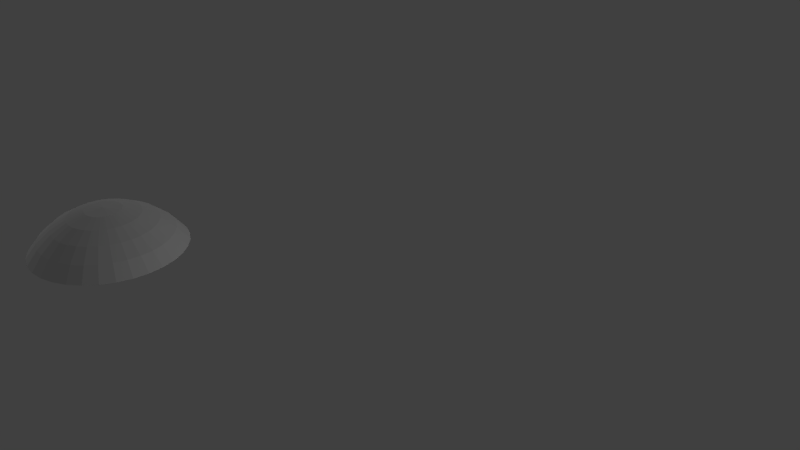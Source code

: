 # Source: demisphere.blend  (saved by Blender 2.61.0; exported with 4.5.12 LTS)
import bpy
from mathutils import Matrix  # noqa: F401  (used for matrix-valued properties, if any)

bpy.ops.wm.read_factory_settings(use_empty=True)
scene = bpy.context.scene
scene.name = 'Scene'

# ---- collections
col_collection_1 = bpy.data.collections.new('Collection 1'); scene.collection.children.link(col_collection_1)

# ---- world
world_world = bpy.data.worlds.new('World'); scene.world = world_world
world_world.color = (0.05088, 0.05088, 0.05088)
world_world.use_sun_shadow = False
world_world.sun_shadow_jitter_overblur = 0.0
world_world.cycles.sampling_method = 'MANUAL'
world_world.cycles.sample_map_resolution = 256

# ---- cameras
cam_camera = bpy.data.cameras.new('Camera')
cam_camera.clip_end = 100.0
cam_camera.lens = 35.0
cam_camera.sensor_width = 32.0
cam_camera.sensor_height = 18.0
cam_camera.ortho_scale = 7.314
cam_camera.dof.focus_distance = 0.0

# ---- lights
light_lamp_003 = bpy.data.lights.new('Lamp.003', 'POINT')
light_lamp_003.transmission_factor = 0.0
light_lamp_003.cutoff_distance = 30.0
light_lamp_003.energy = 100.0
light_lamp_003.shadow_buffer_clip_start = 1.001
light_lamp_003.shadow_soft_size = 1.0
light_lamp_003.shadow_maximum_resolution = 0.006
light_lamp_003.use_absolute_resolution = True
light_lamp_003.cycles.use_multiple_importance_sampling = False
light_lamp_002 = bpy.data.lights.new('Lamp.002', 'POINT')
light_lamp_002.transmission_factor = 0.0
light_lamp_002.cutoff_distance = 30.0
light_lamp_002.energy = 100.0
light_lamp_002.shadow_buffer_clip_start = 1.001
light_lamp_002.shadow_soft_size = 1.0
light_lamp_002.shadow_maximum_resolution = 0.006
light_lamp_002.use_absolute_resolution = True
light_lamp_002.cycles.use_multiple_importance_sampling = False
light_lamp_001 = bpy.data.lights.new('Lamp.001', 'POINT')
light_lamp_001.transmission_factor = 0.0
light_lamp_001.cutoff_distance = 30.0
light_lamp_001.energy = 100.0
light_lamp_001.shadow_buffer_clip_start = 1.001
light_lamp_001.shadow_soft_size = 1.0
light_lamp_001.shadow_maximum_resolution = 0.006
light_lamp_001.use_absolute_resolution = True
light_lamp_001.cycles.use_multiple_importance_sampling = False
light_lamp = bpy.data.lights.new('Lamp', 'POINT')
light_lamp.transmission_factor = 0.0
light_lamp.cutoff_distance = 30.0
light_lamp.energy = 100.0
light_lamp.shadow_buffer_clip_start = 1.001
light_lamp.shadow_soft_size = 1.0
light_lamp.shadow_maximum_resolution = 0.006
light_lamp.use_absolute_resolution = True
light_lamp.cycles.use_multiple_importance_sampling = False

# ---- meshes
me_sphere = bpy.data.meshes.new('Sphere')
me_sphere.from_pydata([(0.8155, 0.1622, 0.5556), (0.6935, 0.1379, 0.7071), (0.5449, 0.1084, 0.8315), (0.3753, 0.07466, 0.9239), (0.1913, 0.03806, 0.9808), (0.1802, 0.07466, 0.9808), (0.3536, 0.1464, 0.9239), (0.5133, 0.2126, 0.8315), (0.6533, 0.2706, 0.7071), (0.7682, 0.3182, 0.5556), (0.6913, 0.4619, 0.5556), (0.5879, 0.3928, 0.7071), (0.4619, 0.3087, 0.8315), (0.3182, 0.2126, 0.9239), (0.1622, 0.1084, 0.9808), (0.1379, 0.1379, 0.9808), (0.2706, 0.2706, 0.9239), (0.3928, 0.3928, 0.8315), (0.5, 0.5, 0.7071), (0.5879, 0.5879, 0.5556), (0.4619, 0.6913, 0.5556), (0.3928, 0.5879, 0.7071), (0.3087, 0.4619, 0.8315), (0.2126, 0.3182, 0.9239), (0.1084, 0.1622, 0.9808), (0.07466, 0.1802, 0.9808), (0.1464, 0.3536, 0.9239), (0.2126, 0.5133, 0.8315), (0.2706, 0.6533, 0.7071), (0.3182, 0.7682, 0.5556), (0.1622, 0.8155, 0.5556), (0.1379, 0.6935, 0.7071), (0.1084, 0.5449, 0.8315), (0.07466, 0.3753, 0.9239), (0.03806, 0.1913, 0.9808), (-1.118e-08, 0.1951, 0.9808), (-2.235e-08, 0.3827, 0.9239), (-5.215e-08, 0.5556, 0.8315), (1.49e-08, 0.7071, 0.7071), (-8.941e-08, 0.8315, 0.5556), (-0.1622, 0.8155, 0.5556), (-0.1379, 0.6935, 0.7071), (-0.1084, 0.5449, 0.8315), (-0.07466, 0.3753, 0.9239), (-0.03806, 0.1913, 0.9808), (-0.07466, 0.1802, 0.9808), (-0.1464, 0.3536, 0.9239), (-0.2126, 0.5133, 0.8315), (-0.2706, 0.6533, 0.7071), (-0.3182, 0.7682, 0.5556), (-0.4619, 0.6913, 0.5556), (-0.3928, 0.5879, 0.7071), (-0.3087, 0.4619, 0.8315), (-0.2126, 0.3182, 0.9239), (-0.1084, 0.1622, 0.9808), (-0.1379, 0.1379, 0.9808), (-0.2706, 0.2706, 0.9239), (-0.3928, 0.3928, 0.8315), (-0.5, 0.5, 0.7071), (-0.5879, 0.5879, 0.5556), (-0.6913, 0.4619, 0.5556), (-0.5879, 0.3928, 0.7071), (-0.4619, 0.3087, 0.8315), (-0.3182, 0.2126, 0.9239), (-0.1622, 0.1084, 0.9808), (-0.1802, 0.07466, 0.9808), (-0.3536, 0.1464, 0.9239), (-0.5133, 0.2126, 0.8315), (-0.6533, 0.2706, 0.7071), (-0.7682, 0.3182, 0.5556), (-0.8155, 0.1622, 0.5556), (-0.6935, 0.1379, 0.7071), (-0.5449, 0.1084, 0.8315), (-0.3753, 0.07466, 0.9239), (-0.1913, 0.03806, 0.9808), (-0.1951, -7.451e-09, 0.9808), (-0.3827, -5.215e-08, 0.9239), (-0.5556, -9.686e-08, 0.8315), (-0.7071, -1.49e-08, 0.7071), (-0.8315, -1.043e-07, 0.5556), (-0.8155, -0.1622, 0.5556), (-0.6935, -0.1379, 0.7071), (-0.5449, -0.1084, 0.8315), (-0.3753, -0.07466, 0.9239), (-0.1913, -0.03806, 0.9808), (-0.1802, -0.07466, 0.9808), (-0.3536, -0.1464, 0.9239), (-0.5133, -0.2126, 0.8315), (-0.6533, -0.2706, 0.7071), (-0.7682, -0.3182, 0.5556), (-0.6913, -0.4619, 0.5556), (-0.5879, -0.3928, 0.7071), (-0.4619, -0.3087, 0.8315), (-0.3182, -0.2126, 0.9239), (-0.1622, -0.1084, 0.9808), (-0.1379, -0.1379, 0.9808), (-0.2706, -0.2706, 0.9239), (-0.3928, -0.3928, 0.8315), (-0.5, -0.5, 0.7071), (-0.5879, -0.5879, 0.5556), (-0.4619, -0.6913, 0.5556), (-0.3928, -0.5879, 0.7071), (-0.3087, -0.4619, 0.8315), (-0.2126, -0.3182, 0.9239), (-0.1084, -0.1622, 0.9808), (0.0, 0.0, 1.0), (-0.07466, -0.1802, 0.9808), (-0.1464, -0.3536, 0.9239), (-0.2126, -0.5133, 0.8315), (-0.2706, -0.6533, 0.7071), (-0.3182, -0.7682, 0.5556), (-0.1622, -0.8155, 0.5556), (-0.1379, -0.6935, 0.7071), (-0.1084, -0.5449, 0.8315), (-0.07466, -0.3753, 0.9239), (-0.03806, -0.1913, 0.9808), (1.863e-08, -0.1951, 0.9808), (5.215e-08, -0.3827, 0.9239), (1.49e-07, -0.5556, 0.8315), (2.98e-08, -0.7071, 0.7071), (1.043e-07, -0.8315, 0.5556), (0.1622, -0.8155, 0.5556), (0.1379, -0.6935, 0.7071), (0.1084, -0.5449, 0.8315), (0.07466, -0.3753, 0.9239), (0.03806, -0.1913, 0.9808), (0.07466, -0.1802, 0.9808), (0.1464, -0.3536, 0.9239), (0.2126, -0.5133, 0.8315), (0.2706, -0.6533, 0.7071), (0.3182, -0.7682, 0.5556), (0.4619, -0.6913, 0.5556), (0.3928, -0.5879, 0.7071), (0.3087, -0.4619, 0.8315), (0.2126, -0.3182, 0.9239), (0.1084, -0.1622, 0.9808), (0.1379, -0.1379, 0.9808), (0.2706, -0.2706, 0.9239), (0.3928, -0.3928, 0.8315), (0.5, -0.5, 0.7071), (0.5879, -0.5879, 0.5556), (0.6913, -0.4619, 0.5556), (0.5879, -0.3928, 0.7071), (0.4619, -0.3087, 0.8315), (0.3182, -0.2126, 0.9239), (0.1622, -0.1084, 0.9808), (0.1802, -0.07466, 0.9808), (0.3536, -0.1464, 0.9239), (0.5133, -0.2126, 0.8315), (0.6533, -0.2706, 0.7071), (0.7682, -0.3182, 0.5556), (0.8155, -0.1622, 0.5556), (0.6935, -0.1379, 0.7071), (0.5449, -0.1084, 0.8315), (0.3753, -0.07466, 0.9239), (0.1913, -0.03806, 0.9808), (0.1951, 1.49e-08, 0.9808), (0.3827, 6.706e-08, 0.9239), (0.5556, 2.161e-07, 0.8315), (0.7071, 8.941e-08, 0.7071), (0.8315, 1.341e-07, 0.5556)], [], [(0, 1, 159, 160), (158, 159, 1, 2), (157, 158, 2, 3), (156, 157, 3, 4), (105, 156, 4), (105, 4, 5), (4, 3, 6, 5), (3, 2, 7, 6), (2, 1, 8, 7), (1, 0, 9, 8), (8, 9, 10, 11), (7, 8, 11, 12), (6, 7, 12, 13), (5, 6, 13, 14), (105, 5, 14), (105, 14, 15), (14, 13, 16, 15), (13, 12, 17, 16), (12, 11, 18, 17), (11, 10, 19, 18), (18, 19, 20, 21), (17, 18, 21, 22), (16, 17, 22, 23), (15, 16, 23, 24), (105, 15, 24), (105, 24, 25), (24, 23, 26, 25), (23, 22, 27, 26), (22, 21, 28, 27), (21, 20, 29, 28), (28, 29, 30, 31), (27, 28, 31, 32), (26, 27, 32, 33), (25, 26, 33, 34), (105, 25, 34), (105, 34, 35), (34, 33, 36, 35), (33, 32, 37, 36), (32, 31, 38, 37), (31, 30, 39, 38), (38, 39, 40, 41), (37, 38, 41, 42), (36, 37, 42, 43), (35, 36, 43, 44), (105, 35, 44), (105, 44, 45), (44, 43, 46, 45), (43, 42, 47, 46), (42, 41, 48, 47), (41, 40, 49, 48), (48, 49, 50, 51), (47, 48, 51, 52), (46, 47, 52, 53), (45, 46, 53, 54), (105, 45, 54), (105, 54, 55), (54, 53, 56, 55), (53, 52, 57, 56), (52, 51, 58, 57), (51, 50, 59, 58), (58, 59, 60, 61), (57, 58, 61, 62), (56, 57, 62, 63), (55, 56, 63, 64), (105, 55, 64), (105, 64, 65), (64, 63, 66, 65), (63, 62, 67, 66), (62, 61, 68, 67), (61, 60, 69, 68), (68, 69, 70, 71), (67, 68, 71, 72), (66, 67, 72, 73), (65, 66, 73, 74), (105, 65, 74), (105, 74, 75), (74, 73, 76, 75), (73, 72, 77, 76), (72, 71, 78, 77), (71, 70, 79, 78), (78, 79, 80, 81), (77, 78, 81, 82), (76, 77, 82, 83), (75, 76, 83, 84), (105, 75, 84), (105, 84, 85), (84, 83, 86, 85), (83, 82, 87, 86), (82, 81, 88, 87), (81, 80, 89, 88), (88, 89, 90, 91), (87, 88, 91, 92), (86, 87, 92, 93), (85, 86, 93, 94), (105, 85, 94), (105, 94, 95), (94, 93, 96, 95), (93, 92, 97, 96), (92, 91, 98, 97), (91, 90, 99, 98), (98, 99, 100, 101), (97, 98, 101, 102), (96, 97, 102, 103), (95, 96, 103, 104), (105, 95, 104), (105, 104, 106), (104, 103, 107, 106), (103, 102, 108, 107), (102, 101, 109, 108), (101, 100, 110, 109), (109, 110, 111, 112), (108, 109, 112, 113), (107, 108, 113, 114), (106, 107, 114, 115), (105, 106, 115), (105, 115, 116), (115, 114, 117, 116), (114, 113, 118, 117), (113, 112, 119, 118), (112, 111, 120, 119), (119, 120, 121, 122), (118, 119, 122, 123), (117, 118, 123, 124), (116, 117, 124, 125), (105, 116, 125), (105, 125, 126), (125, 124, 127, 126), (124, 123, 128, 127), (123, 122, 129, 128), (122, 121, 130, 129), (129, 130, 131, 132), (128, 129, 132, 133), (127, 128, 133, 134), (126, 127, 134, 135), (105, 126, 135), (105, 135, 136), (135, 134, 137, 136), (134, 133, 138, 137), (133, 132, 139, 138), (132, 131, 140, 139), (139, 140, 141, 142), (138, 139, 142, 143), (137, 138, 143, 144), (136, 137, 144, 145), (105, 136, 145), (105, 145, 146), (145, 144, 147, 146), (144, 143, 148, 147), (143, 142, 149, 148), (142, 141, 150, 149), (149, 150, 151, 152), (148, 149, 152, 153), (147, 148, 153, 154), (146, 147, 154, 155), (105, 146, 155), (105, 155, 156), (155, 154, 157, 156), (154, 153, 158, 157), (153, 152, 159, 158), (152, 151, 160, 159)])
_uv = me_sphere.uv_layers.new(name='UVMap')
_uv.uv.foreach_set('vector', [0.8871, 0.181, 0.801, 0.2522, 0.7469, 0.1985, 0.8183, 0.1122, 0.6813, 0.2791, 0.7469, 0.1985, 0.801, 0.2522, 0.7211, 0.3182, 0.6194, 0.3544, 0.6813, 0.2791, 0.7211, 0.3182, 0.6455, 0.3803, 0.5595, 0.4274, 0.6194, 0.3544, 0.6455, 0.3803, 0.5725, 0.4403, 0.5003, 0.4994, 0.5595, 0.4274, 0.5725, 0.4403, 0.5003, 0.4994, 0.5725, 0.4403, 0.5826, 0.4555, 0.5725, 0.4403, 0.6455, 0.3803, 0.6659, 0.411, 0.5826, 0.4555, 0.6455, 0.3803, 0.7211, 0.3182, 0.7521, 0.3648, 0.6659, 0.411, 0.7211, 0.3182, 0.801, 0.2522, 0.8428, 0.3156, 0.7521, 0.3648, 0.801, 0.2522, 0.8871, 0.181, 0.9429, 0.2619, 0.8428, 0.3156, 0.8428, 0.3156, 0.9429, 0.2619, 0.9808, 0.3533, 0.8724, 0.3858, 0.7521, 0.3648, 0.8428, 0.3156, 0.8724, 0.3858, 0.7734, 0.4165, 0.6659, 0.411, 0.7521, 0.3648, 0.7734, 0.4165, 0.6799, 0.445, 0.5826, 0.4555, 0.6659, 0.411, 0.6799, 0.445, 0.5896, 0.4725, 0.5003, 0.4994, 0.5826, 0.4555, 0.5896, 0.4725, 0.5003, 0.4994, 0.5896, 0.4725, 0.5931, 0.4904, 0.5896, 0.4725, 0.6799, 0.445, 0.6869, 0.4811, 0.5931, 0.4904, 0.6799, 0.445, 0.7734, 0.4165, 0.7844, 0.4714, 0.6869, 0.4811, 0.7734, 0.4165, 0.8724, 0.3858, 0.8875, 0.4605, 0.7844, 0.4714, 0.8724, 0.3858, 0.9808, 0.3533, 1.0, 0.4499, 0.8875, 0.4605, 0.8875, 0.4605, 1.0, 0.4499, 1.0, 0.5484, 0.8877, 0.5368, 0.7844, 0.4714, 0.8875, 0.4605, 0.8877, 0.5368, 0.7844, 0.5274, 0.6869, 0.4811, 0.7844, 0.4714, 0.7844, 0.5274, 0.6871, 0.5179, 0.5931, 0.4904, 0.6869, 0.4811, 0.6871, 0.5179, 0.5931, 0.5087, 0.5003, 0.4994, 0.5931, 0.4904, 0.5931, 0.5087, 0.5003, 0.4994, 0.5931, 0.5087, 0.5895, 0.5266, 0.5931, 0.5087, 0.6871, 0.5179, 0.6798, 0.5539, 0.5895, 0.5266, 0.6871, 0.5179, 0.7844, 0.5274, 0.7735, 0.5823, 0.6798, 0.5539, 0.7844, 0.5274, 0.8877, 0.5368, 0.873, 0.6117, 0.7735, 0.5823, 0.8877, 0.5368, 1.0, 0.5484, 0.9808, 0.6449, 0.873, 0.6117, 0.873, 0.6117, 0.9808, 0.6449, 0.9432, 0.7358, 0.844, 0.6822, 0.7735, 0.5823, 0.873, 0.6117, 0.844, 0.6822, 0.7521, 0.6339, 0.6798, 0.5539, 0.7735, 0.5823, 0.7521, 0.6339, 0.6659, 0.5879, 0.5895, 0.5266, 0.6798, 0.5539, 0.6659, 0.5879, 0.5825, 0.5435, 0.5003, 0.4994, 0.5895, 0.5266, 0.5825, 0.5435, 0.5003, 0.4994, 0.5825, 0.5435, 0.5723, 0.5587, 0.5825, 0.5435, 0.6659, 0.5879, 0.6453, 0.6185, 0.5723, 0.5587, 0.6659, 0.5879, 0.7521, 0.6339, 0.721, 0.6805, 0.6453, 0.6185, 0.7521, 0.6339, 0.844, 0.6822, 0.8018, 0.7457, 0.721, 0.6805, 0.844, 0.6822, 0.9432, 0.7358, 0.8887, 0.8176, 0.8018, 0.7457, 0.8018, 0.7457, 0.8887, 0.8176, 0.8192, 0.8873, 0.748, 0.7998, 0.721, 0.6805, 0.8018, 0.7457, 0.748, 0.7998, 0.6815, 0.7201, 0.6453, 0.6185, 0.721, 0.6805, 0.6815, 0.7201, 0.6194, 0.6446, 0.5723, 0.5587, 0.6453, 0.6185, 0.6194, 0.6446, 0.5594, 0.5716, 0.5003, 0.4994, 0.5723, 0.5587, 0.5594, 0.5716, 0.5003, 0.4994, 0.5594, 0.5716, 0.5442, 0.5817, 0.5594, 0.5716, 0.6194, 0.6446, 0.5888, 0.665, 0.5442, 0.5817, 0.6194, 0.6446, 0.6815, 0.7201, 0.635, 0.7512, 0.5888, 0.665, 0.6815, 0.7201, 0.748, 0.7998, 0.6846, 0.8423, 0.635, 0.7512, 0.748, 0.7998, 0.8192, 0.8873, 0.7375, 0.9421, 0.6846, 0.8423, 0.6846, 0.8423, 0.7375, 0.9421, 0.6466, 0.9799, 0.6142, 0.8717, 0.635, 0.7512, 0.6846, 0.8423, 0.6142, 0.8717, 0.5833, 0.7726, 0.5888, 0.665, 0.635, 0.7512, 0.5833, 0.7726, 0.5547, 0.679, 0.5442, 0.5817, 0.5888, 0.665, 0.5547, 0.679, 0.5273, 0.5887, 0.5003, 0.4994, 0.5442, 0.5817, 0.5273, 0.5887, 0.5003, 0.4994, 0.5273, 0.5887, 0.5093, 0.5923, 0.5273, 0.5887, 0.5547, 0.679, 0.5186, 0.6861, 0.5093, 0.5923, 0.5547, 0.679, 0.5833, 0.7726, 0.5284, 0.7836, 0.5186, 0.6861, 0.5833, 0.7726, 0.6142, 0.8717, 0.5394, 0.8869, 0.5284, 0.7836, 0.6142, 0.8717, 0.6466, 0.9799, 0.5501, 0.9993, 0.5394, 0.8869, 0.5394, 0.8869, 0.5501, 0.9993, 0.4515, 0.9995, 0.463, 0.8871, 0.5284, 0.7836, 0.5394, 0.8869, 0.463, 0.8871, 0.4724, 0.7836, 0.5186, 0.6861, 0.5284, 0.7836, 0.4724, 0.7836, 0.4818, 0.6863, 0.5093, 0.5923, 0.5186, 0.6861, 0.4818, 0.6863, 0.491, 0.5922, 0.5003, 0.4994, 0.5093, 0.5923, 0.491, 0.5922, 0.5003, 0.4994, 0.491, 0.5922, 0.4731, 0.5886, 0.491, 0.5922, 0.4818, 0.6863, 0.4457, 0.679, 0.4731, 0.5886, 0.4818, 0.6863, 0.4724, 0.7836, 0.4175, 0.7727, 0.4457, 0.679, 0.4724, 0.7836, 0.463, 0.8871, 0.3881, 0.8724, 0.4175, 0.7727, 0.463, 0.8871, 0.4515, 0.9995, 0.3549, 0.9804, 0.3881, 0.8724, 0.3881, 0.8724, 0.3549, 0.9804, 0.2637, 0.9428, 0.3174, 0.8433, 0.4175, 0.7727, 0.3881, 0.8724, 0.3174, 0.8433, 0.3657, 0.7513, 0.4457, 0.679, 0.4175, 0.7727, 0.3657, 0.7513, 0.4117, 0.6648, 0.4731, 0.5886, 0.4457, 0.679, 0.4117, 0.6648, 0.4563, 0.5816, 0.5003, 0.4994, 0.4731, 0.5886, 0.4563, 0.5816, 0.5003, 0.4994, 0.4563, 0.5816, 0.4411, 0.5715, 0.4563, 0.5816, 0.4117, 0.6648, 0.3812, 0.6443, 0.4411, 0.5715, 0.4117, 0.6648, 0.3657, 0.7513, 0.3191, 0.7202, 0.3812, 0.6443, 0.3657, 0.7513, 0.3174, 0.8433, 0.2537, 0.801, 0.3191, 0.7202, 0.3174, 0.8433, 0.2637, 0.9428, 0.1816, 0.8881, 0.2537, 0.801, 0.2537, 0.801, 0.1816, 0.8881, 0.1118, 0.8184, 0.1996, 0.747, 0.3191, 0.7202, 0.2537, 0.801, 0.1996, 0.747, 0.2795, 0.6805, 0.3812, 0.6443, 0.3191, 0.7202, 0.2795, 0.6805, 0.3551, 0.6184, 0.4411, 0.5715, 0.3812, 0.6443, 0.3551, 0.6184, 0.4281, 0.5585, 0.5003, 0.4994, 0.4411, 0.5715, 0.4281, 0.5585, 0.5003, 0.4994, 0.4281, 0.5585, 0.4179, 0.5433, 0.4281, 0.5585, 0.3551, 0.6184, 0.3347, 0.5878, 0.4179, 0.5433, 0.3551, 0.6184, 0.2795, 0.6805, 0.2484, 0.634, 0.3347, 0.5878, 0.2795, 0.6805, 0.1996, 0.747, 0.157, 0.6835, 0.2484, 0.634, 0.1996, 0.747, 0.1118, 0.8184, 0.05695, 0.7364, 0.157, 0.6835, 0.157, 0.6835, 0.05695, 0.7364, 0.01919, 0.6452, 0.1276, 0.6129, 0.2484, 0.634, 0.157, 0.6835, 0.1276, 0.6129, 0.227, 0.5821, 0.3347, 0.5878, 0.2484, 0.634, 0.227, 0.5821, 0.3208, 0.5538, 0.4179, 0.5433, 0.3347, 0.5878, 0.3208, 0.5538, 0.411, 0.5264, 0.5003, 0.4994, 0.4179, 0.5433, 0.411, 0.5264, 0.5003, 0.4994, 0.411, 0.5264, 0.4075, 0.5085, 0.411, 0.5264, 0.3208, 0.5538, 0.3136, 0.5178, 0.4075, 0.5085, 0.3208, 0.5538, 0.227, 0.5821, 0.2161, 0.5271, 0.3136, 0.5178, 0.227, 0.5821, 0.1276, 0.6129, 0.1127, 0.5379, 0.2161, 0.5271, 0.1276, 0.6129, 0.01919, 0.6452, 0.0, 0.5483, 0.1127, 0.5379, 0.1127, 0.5379, 0.0, 0.5483, 0.00013, 0.4496, 0.1126, 0.4615, 0.2161, 0.5271, 0.1127, 0.5379, 0.1126, 0.4615, 0.2162, 0.4711, 0.3136, 0.5178, 0.2161, 0.5271, 0.2162, 0.4711, 0.3135, 0.481, 0.4075, 0.5085, 0.3136, 0.5178, 0.3135, 0.481, 0.4075, 0.4902, 0.5003, 0.4994, 0.4075, 0.5085, 0.4075, 0.4902, 0.5003, 0.4994, 0.4075, 0.4902, 0.4111, 0.4723, 0.4075, 0.4902, 0.3135, 0.481, 0.3209, 0.4449, 0.4111, 0.4723, 0.3135, 0.481, 0.2162, 0.4711, 0.2272, 0.4162, 0.3209, 0.4449, 0.2162, 0.4711, 0.1126, 0.4615, 0.1276, 0.3865, 0.2272, 0.4162, 0.1126, 0.4615, 0.00013, 0.4496, 0.01956, 0.3529, 0.1276, 0.3865, 0.1276, 0.3865, 0.01956, 0.3529, 0.05754, 0.2618, 0.1569, 0.3159, 0.2272, 0.4162, 0.1276, 0.3865, 0.1569, 0.3159, 0.2487, 0.3644, 0.3209, 0.4449, 0.2272, 0.4162, 0.2487, 0.3644, 0.3349, 0.411, 0.4111, 0.4723, 0.3209, 0.4449, 0.3349, 0.411, 0.4181, 0.4554, 0.5003, 0.4994, 0.4111, 0.4723, 0.4181, 0.4554, 0.5003, 0.4994, 0.4181, 0.4554, 0.4283, 0.4402, 0.4181, 0.4554, 0.3349, 0.411, 0.3553, 0.3804, 0.4283, 0.4402, 0.3349, 0.411, 0.2487, 0.3644, 0.28, 0.3179, 0.3553, 0.3804, 0.2487, 0.3644, 0.1569, 0.3159, 0.1994, 0.2524, 0.28, 0.3179, 0.1569, 0.3159, 0.05754, 0.2618, 0.1126, 0.18, 0.1994, 0.2524, 0.1994, 0.2524, 0.1126, 0.18, 0.1825, 0.1105, 0.2534, 0.1984, 0.28, 0.3179, 0.1994, 0.2524, 0.2534, 0.1984, 0.3197, 0.2784, 0.3553, 0.3804, 0.28, 0.3179, 0.3197, 0.2784, 0.3814, 0.3544, 0.4283, 0.4402, 0.3553, 0.3804, 0.3814, 0.3544, 0.4412, 0.4273, 0.5003, 0.4994, 0.4283, 0.4402, 0.4412, 0.4273, 0.5003, 0.4994, 0.4412, 0.4273, 0.4564, 0.4171, 0.4412, 0.4273, 0.3814, 0.3544, 0.4119, 0.334, 0.4564, 0.4171, 0.3814, 0.3544, 0.3197, 0.2784, 0.3663, 0.2474, 0.4119, 0.334, 0.3197, 0.2784, 0.2534, 0.1984, 0.317, 0.1561, 0.3663, 0.2474, 0.2534, 0.1984, 0.1825, 0.1105, 0.2646, 0.05613, 0.317, 0.1561, 0.317, 0.1561, 0.2646, 0.05613, 0.3556, 0.01881, 0.3875, 0.127, 0.3663, 0.2474, 0.317, 0.1561, 0.3875, 0.127, 0.418, 0.2262, 0.4119, 0.334, 0.3663, 0.2474, 0.418, 0.2262, 0.4459, 0.3199, 0.4564, 0.4171, 0.4119, 0.334, 0.4459, 0.3199, 0.4733, 0.4102, 0.5003, 0.4994, 0.4564, 0.4171, 0.4733, 0.4102, 0.5003, 0.4994, 0.4733, 0.4102, 0.4912, 0.4066, 0.4733, 0.4102, 0.4459, 0.3199, 0.4819, 0.3127, 0.4912, 0.4066, 0.4459, 0.3199, 0.418, 0.2262, 0.4729, 0.2154, 0.4819, 0.3127, 0.418, 0.2262, 0.3875, 0.127, 0.4623, 0.1122, 0.4729, 0.2154, 0.3875, 0.127, 0.3556, 0.01881, 0.4521, 0.0, 0.4623, 0.1122, 0.4623, 0.1122, 0.4521, 0.0, 0.5504, 0.0003644, 0.5385, 0.1123, 0.4729, 0.2154, 0.4623, 0.1122, 0.5385, 0.1123, 0.5288, 0.2155, 0.4819, 0.3127, 0.4729, 0.2154, 0.5288, 0.2155, 0.5187, 0.3128, 0.4912, 0.4066, 0.4819, 0.3127, 0.5187, 0.3128, 0.5095, 0.4067, 0.5003, 0.4994, 0.4912, 0.4066, 0.5095, 0.4067, 0.5003, 0.4994, 0.5095, 0.4067, 0.5274, 0.4102, 0.5095, 0.4067, 0.5187, 0.3128, 0.5548, 0.3199, 0.5274, 0.4102, 0.5187, 0.3128, 0.5288, 0.2155, 0.5835, 0.2265, 0.5548, 0.3199, 0.5288, 0.2155, 0.5385, 0.1123, 0.6132, 0.1272, 0.5835, 0.2265, 0.5385, 0.1123, 0.5504, 0.0003644, 0.6466, 0.01984, 0.6132, 0.1272, 0.6132, 0.1272, 0.6466, 0.01984, 0.737, 0.05763, 0.6835, 0.1564, 0.5835, 0.2265, 0.6132, 0.1272, 0.6835, 0.1564, 0.635, 0.248, 0.5548, 0.3199, 0.5835, 0.2265, 0.635, 0.248, 0.5888, 0.334, 0.5274, 0.4102, 0.5548, 0.3199, 0.5888, 0.334, 0.5443, 0.4172, 0.5003, 0.4994, 0.5274, 0.4102, 0.5443, 0.4172, 0.5003, 0.4994, 0.5443, 0.4172, 0.5595, 0.4274, 0.5443, 0.4172, 0.5888, 0.334, 0.6194, 0.3544, 0.5595, 0.4274, 0.5888, 0.334, 0.635, 0.248, 0.6813, 0.2791, 0.6194, 0.3544, 0.635, 0.248, 0.6835, 0.1564, 0.7469, 0.1985, 0.6813, 0.2791, 0.6835, 0.1564, 0.737, 0.05763, 0.8183, 0.1122, 0.7469, 0.1985])
me_sphere.use_remesh_preserve_volume = False
me_sphere.use_remesh_preserve_attributes = False
me_sphere.use_mirror_vertex_groups = False
me_sphere.update()

# ---- objects
ob_sphere = bpy.data.objects.new('Sphere', me_sphere)
ob_lamp_003 = bpy.data.objects.new('Lamp.003', light_lamp_003)
ob_lamp_002 = bpy.data.objects.new('Lamp.002', light_lamp_002)
ob_lamp_001 = bpy.data.objects.new('Lamp.001', light_lamp_001)
ob_lamp = bpy.data.objects.new('Lamp', light_lamp)
ob_camera = bpy.data.objects.new('Camera', cam_camera)

# ---- transforms, parenting, visibility, modifiers, constraints
ob_sphere.location = (-0.5621, -3.18, 0.532)
ob_sphere.lineart.crease_threshold = 0.0
ob_lamp_003.location = (-6.102, -2.734, -3.165)
ob_lamp_003.rotation_euler = (0.6503, 0.05522, 1.866)
ob_lamp_003.lock_rotations_4d = False
ob_lamp_003.empty_display_type = 'ARROWS'
ob_lamp_003.color = (0.0, 0.0, 0.0, 0.0)
ob_lamp_003.lineart.crease_threshold = 0.0
ob_lamp_002.location = (-6.909, -2.734, 3.409)
ob_lamp_002.rotation_euler = (0.6503, 0.05522, 1.866)
ob_lamp_002.lock_rotations_4d = False
ob_lamp_002.empty_display_type = 'ARROWS'
ob_lamp_002.color = (0.0, 0.0, 0.0, 0.0)
ob_lamp_002.lineart.crease_threshold = 0.0
ob_lamp_001.location = (4.225, -2.734, -3.119)
ob_lamp_001.rotation_euler = (0.6503, 0.05522, 1.866)
ob_lamp_001.lock_rotations_4d = False
ob_lamp_001.empty_display_type = 'ARROWS'
ob_lamp_001.color = (0.0, 0.0, 0.0, 0.0)
ob_lamp_001.lineart.crease_threshold = 0.0
ob_lamp.location = (4.076, 1.005, 3.175)
ob_lamp.rotation_euler = (0.6503, 0.05522, 1.866)
ob_lamp.lock_rotations_4d = False
ob_lamp.empty_display_type = 'ARROWS'
ob_lamp.color = (0.0, 0.0, 0.0, 0.0)
ob_lamp.lineart.crease_threshold = 0.0
ob_camera.location = (7.481, -6.508, 5.344)
ob_camera.rotation_euler = (1.109, 0.01082, 0.8149)
ob_camera.lock_rotations_4d = False
ob_camera.empty_display_type = 'ARROWS'
ob_camera.color = (0.0, 0.0, 0.0, 0.0)
ob_camera.display_type = 'WIRE'
ob_camera.lineart.crease_threshold = 0.0

# ---- collection membership
col_collection_1.objects.link(ob_sphere)
col_collection_1.objects.link(ob_lamp_003)
col_collection_1.objects.link(ob_lamp_002)
col_collection_1.objects.link(ob_lamp_001)
col_collection_1.objects.link(ob_lamp)
col_collection_1.objects.link(ob_camera)

# ---- scene / render settings (as saved in the file)
scene.camera = ob_camera
scene.frame_start = 1; scene.frame_end = 250; scene.frame_set(186)
scene.render.engine = 'CYCLES'
scene.render.image_settings.color_mode = 'RGB'
scene.render.image_settings.compression = 90
scene.render.resolution_percentage = 50
scene.render.dither_intensity = 0.0
scene.render.bake_margin = 2
scene.render.bake_bias = 0.0
scene.cycles.use_denoising = False
scene.cycles.samples = 10
scene.cycles.sampling_pattern = 'TABULATED_SOBOL'
scene.cycles.light_sampling_threshold = 0.0
scene.cycles.use_adaptive_sampling = False
scene.cycles.use_light_tree = False
scene.cycles.blur_glossy = 0.0
scene.cycles.volume_bounces = 1
scene.cycles.pixel_filter_type = 'GAUSSIAN'
scene.cycles.sample_clamp_indirect = 0.0
scene.view_settings.view_transform = 'Standard'
bpy.context.view_layer.update()
